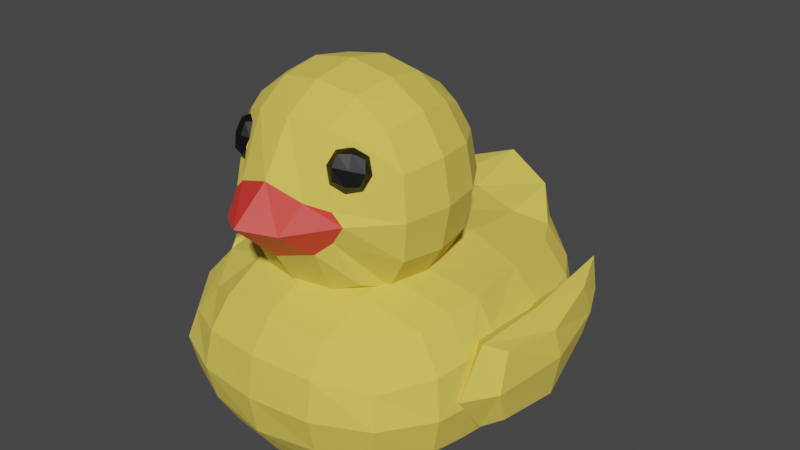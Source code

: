 # Source: DuckModel.blend  (saved by Blender 2.93.20; exported with 4.5.12 LTS)
import bpy
from mathutils import Matrix  # noqa: F401  (used for matrix-valued properties, if any)

bpy.ops.wm.read_factory_settings(use_empty=True)
scene = bpy.context.scene
scene.name = 'Scene'

# ---- collections
col_collection = bpy.data.collections.new('Collection'); scene.collection.children.link(col_collection)

# ---- materials (node trees are filled in below, after node groups)
mat_beak = bpy.data.materials.new('Beak')
mat_beak.use_transparent_shadow = False
mat_body = bpy.data.materials.new('Body')
mat_body.use_transparent_shadow = False
mat_eyes = bpy.data.materials.new('Eyes')
mat_eyes.use_transparent_shadow = False

# ---- material node trees
mat_beak.use_nodes = True; mat_beak.node_tree.nodes.clear()
_N = mat_beak.node_tree.nodes; _L = mat_beak.node_tree.links
n0 = _N.new('ShaderNodeOutputMaterial'); n0.name = 'Material Output'; n0.location = (300, 300)
n1 = _N.new('ShaderNodeBsdfPrincipled'); n1.name = 'Principled BSDF'; n1.location = (10, 300)
n1.distribution = 'GGX'
n1.subsurface_method = 'BURLEY'
n1.inputs[0].default_value = (0.8, 0.03943, 0.02925, 1.0)
n1.inputs[3].default_value = 1.45
n1.inputs[27].default_value = (0.0, 0.0, 0.0, 1.0)
n1.inputs[28].default_value = 1.0
_L.new(n1.outputs[0], n0.inputs[0])
n0.is_active_output = True
mat_body.use_nodes = True; mat_body.node_tree.nodes.clear()
_N = mat_body.node_tree.nodes; _L = mat_body.node_tree.links
n0 = _N.new('ShaderNodeBsdfPrincipled'); n0.name = 'Principled BSDF'; n0.location = (10, 300)
n0.distribution = 'GGX'
n0.subsurface_method = 'BURLEY'
n0.inputs[0].default_value = (0.8, 0.6189, 0.09161, 1.0)
n0.inputs[2].default_value = 1.0
n0.inputs[3].default_value = 1.45
n0.inputs[27].default_value = (0.0, 0.0, 0.0, 1.0)
n0.inputs[28].default_value = 1.0
n1 = _N.new('ShaderNodeOutputMaterial'); n1.name = 'Material Output'; n1.location = (300, 300)
_L.new(n0.outputs[0], n1.inputs[0])
n1.is_active_output = True
mat_eyes.use_nodes = True; mat_eyes.node_tree.nodes.clear()
_N = mat_eyes.node_tree.nodes; _L = mat_eyes.node_tree.links
n0 = _N.new('ShaderNodeBsdfPrincipled'); n0.name = 'Principled BSDF'; n0.location = (10, 300)
n0.distribution = 'GGX'
n0.subsurface_method = 'BURLEY'
n0.inputs[0].default_value = (0.0, 0.0, 0.0, 1.0)
n0.inputs[3].default_value = 1.45
n0.inputs[27].default_value = (0.0, 0.0, 0.0, 1.0)
n0.inputs[28].default_value = 1.0
n1 = _N.new('ShaderNodeOutputMaterial'); n1.name = 'Material Output'; n1.location = (300, 300)
_L.new(n0.outputs[0], n1.inputs[0])
n1.is_active_output = True

# ---- world
world_world = bpy.data.worlds.new('World'); scene.world = world_world
world_world.use_nodes = True; world_world.node_tree.nodes.clear()
_N = world_world.node_tree.nodes; _L = world_world.node_tree.links
n0 = _N.new('ShaderNodeOutputWorld'); n0.name = 'World Output'; n0.location = (300, 300)
n1 = _N.new('ShaderNodeBackground'); n1.name = 'Background'; n1.location = (10, 300)
n1.inputs[0].default_value = (0.05088, 0.05088, 0.05088, 1.0)
_L.new(n1.outputs[0], n0.inputs[0])
n0.is_active_output = True
world_world.color = (0.05088, 0.05088, 0.05088)
world_world.use_sun_shadow = False
world_world.sun_shadow_jitter_overblur = 0.0

# ---- meshes
me_cube_004 = bpy.data.meshes.new('Cube.004')
me_cube_004.from_pydata([(-0.5, -0.5, -0.5), (-0.4768, -0.4874, 0.507), (-0.5, 0.5, -0.5), (-0.5, 0.5, 0.5), (0.5, -0.5, -0.5), (0.4768, -0.4874, 0.507), (0.5, 0.5, -0.5), (0.5, 0.5, 0.5), (-0.5729, -0.2966, -0.5729), (-0.3983, -0.6545, -0.157), (-0.488, -0.6516, -0.01674), (-0.4015, -0.6563, 0.06678), (-0.5673, -0.3027, 0.5525), (-0.6096, -6.519e-09, 0.6096), (-0.5729, 0.2966, 0.5729), (-0.5729, 0.5729, 0.2966), (-0.6096, 0.6096, -2.794e-09), (-0.5729, 0.5729, -0.2966), (-0.2966, 0.5729, 0.5729), (-5.588e-09, 0.6096, 0.6096), (0.2966, 0.5729, 0.5729), (0.5729, 0.5729, 0.2966), (0.6096, 0.6096, -2.794e-09), (0.5729, 0.5729, -0.2966), (0.5729, 0.2966, 0.5729), (0.6096, -1.863e-09, 0.6096), (0.5673, -0.3027, 0.5525), (0.4015, -0.6563, 0.06678), (0.488, -0.6516, -0.01674), (0.3983, -0.6545, -0.157), (-0.2966, -0.5729, -0.5729), (0.2966, -0.5729, 0.5729), (-9.313e-10, -0.6096, 0.6096), (-0.2966, -0.5729, 0.5729), (-0.7255, -0.3328, -0.3162), (-0.7656, -0.3578, -0.01328), (-0.7184, -0.3315, 0.3034), (-0.7818, 1.024e-08, -0.3331), (-0.8395, -1.211e-08, 5.588e-09), (-0.7818, -5.588e-09, 0.3331), (-0.729, 0.3162, -0.3162), (-0.7818, 0.3331, 1.118e-08), (-0.729, 0.3162, 0.3162), (-0.3162, 0.729, -0.3162), (-0.3331, 0.7818, -9.313e-09), (-0.3162, 0.729, 0.3162), (2.515e-08, 0.7818, -0.3331), (9.313e-09, 0.8395, 4.657e-09), (-5.588e-09, 0.7818, 0.3331), (0.3162, 0.729, -0.3162), (0.3331, 0.7818, 7.451e-09), (0.3162, 0.729, 0.3162), (0.729, 0.3162, -0.3162), (0.7818, 0.3331, -9.313e-09), (0.729, 0.3162, 0.3162), (0.7818, -2.887e-08, -0.3331), (0.8395, -1.304e-08, 5.588e-09), (0.7818, 5.588e-09, 0.3331), (0.7255, -0.3328, -0.3162), (0.7656, -0.3578, -0.01328), (0.7184, -0.3315, 0.3034), (0.3011, -0.7292, -0.2447), (0.2315, -0.9771, -0.04172), (0.2777, -0.7866, 0.1392), (-2.515e-08, -0.7818, -0.3331), (-9.311e-09, -1.134, 0.0001437), (5.588e-09, -0.842, 0.2328), (-0.3011, -0.7292, -0.2447), (-0.2315, -0.9771, -0.04172), (-0.2777, -0.7866, 0.1392), (0.3162, 0.3162, 0.729), (1.118e-08, 0.3331, 0.7818), (-0.3162, 0.3162, 0.729), (0.3331, -2.142e-08, 0.7818), (-9.313e-10, -1.397e-08, 0.8395), (-0.3331, 1.863e-09, 0.7818), (0.3162, -0.3162, 0.729), (-1.676e-08, -0.3331, 0.7818), (-0.3162, -0.3162, 0.729), (-0.6873, -0.8207, -1.707), (-0.6777, -0.7397, -0.8447), (-0.6874, 1.545, -1.708), (-0.5624, 1.502, -0.7662), (0.7992, -0.8207, -1.707), (0.7896, -0.7397, -0.8447), (0.7992, 1.545, -1.708), (0.6743, 1.502, -0.7662), (-0.7958, 1.342, -1.775), (-0.8592, 0.03064, -1.805), (-0.7958, -0.5045, -1.775), (-0.7966, -0.8718, -1.492), (-0.8405, -0.914, -1.242), (-0.788, -0.8496, -1.018), (-0.843, -0.4349, -0.7113), (-0.906, 0.1051, -0.6691), (-0.697, 1.263, -0.7673), (-0.753, 1.505, -0.9856), (-0.8163, 1.502, -1.252), (-0.7853, 1.572, -1.52), (0.4969, 1.618, -1.775), (0.05594, 1.655, -1.809), (-0.3851, 1.618, -1.775), (-0.3637, 1.745, -0.5643), (0.05594, 1.899, -0.4352), (0.4756, 1.745, -0.5643), (0.8649, 1.505, -0.9856), (0.9282, 1.502, -1.252), (0.8972, 1.572, -1.52), (0.9077, -0.5045, -1.775), (0.9711, 0.03064, -1.805), (0.9077, 1.342, -1.775), (0.8089, 1.263, -0.7673), (1.018, 0.1051, -0.6691), (0.9549, -0.4349, -0.7113), (0.8999, -0.8496, -1.018), (0.9524, -0.914, -1.242), (0.9085, -0.8718, -1.492), (-0.3851, -0.8939, -1.775), (0.05594, -0.9305, -1.809), (0.4969, -0.8939, -1.775), (0.5037, -0.8829, -0.7315), (0.05594, -0.9319, -0.6938), (-0.3918, -0.8829, -0.7315), (-1.028, -0.524, -1.537), (-1.09, -0.5454, -1.247), (-1.04, -0.505, -0.9498), (-1.118, 0.04643, -1.55), (-1.016, 1.321, -1.535), (-1.044, 1.208, -1.239), (-0.9254, 1.218, -0.975), (-0.4141, 1.774, -1.537), (-0.4291, 1.828, -1.238), (-0.378, 1.827, -0.8794), (0.05594, 1.827, -1.553), (0.05594, 1.935, -1.194), (0.05594, 2.02, -0.728), (0.5259, 1.774, -1.537), (0.541, 1.828, -1.238), (0.4899, 1.827, -0.8794), (1.128, 1.321, -1.535), (1.156, 1.208, -1.239), (1.037, 1.218, -0.975), (1.23, 0.04643, -1.55), (1.14, -0.524, -1.537), (1.202, -0.5454, -1.247), (1.152, -0.505, -0.9498), (0.5354, -1.035, -1.524), (0.5512, -1.103, -1.244), (0.5272, -1.045, -0.9516), (0.05594, -1.103, -1.553), (0.05594, -1.16, -1.244), (0.05594, -1.103, -0.9346), (-0.4235, -1.035, -1.524), (-0.4393, -1.103, -1.244), (-0.4153, -1.045, -0.9516), (-0.4141, 1.361, -1.962), (0.05594, 1.378, -1.962), (0.5259, 1.361, -1.962), (-0.4393, 0.0004501, -1.941), (0.05594, 0.0003905, -1.941), (0.5512, 0.0004501, -1.941), (-0.4141, -0.5242, -1.932), (0.05594, -0.5408, -1.932), (0.5259, -0.5242, -1.932), (0.4813, 1.303, -0.6445), (0.05594, 1.411, -0.5905), (-0.3694, 1.303, -0.6445), (0.5259, -0.524, -0.5673), (-0.4141, -0.524, -0.5673), (-0.823, -0.2522, -1.812), (-0.8747, -0.1723, -0.6726), (0.9349, -0.2522, -1.812), (0.9866, -0.1723, -0.6726), (-1.067, -0.262, -1.556), (-1.083, -0.2304, -0.9286), (1.179, -0.262, -1.556), (1.195, -0.2304, -0.9286), (-0.4267, -0.2615, -1.937), (0.05594, -0.27, -1.936), (0.5386, -0.2615, -1.937), (-0.823, 0.671, -1.792), (-0.823, 0.671, -0.6951), (0.9349, 0.671, -1.792), (0.9349, 0.671, -0.6951), (-1.067, 0.6807, -1.545), (1.179, 0.6807, -1.545), (-0.4267, 0.6806, -1.951), (0.05594, 0.6892, -1.951), (0.5386, 0.6806, -1.951), (0.5386, 0.6806, -0.5432), (0.05594, 0.6868, -0.4976), (-0.4267, 0.6806, -0.5432), (-0.2812, -0.5748, -0.5748), (-0.2969, -0.5702, -0.5746), (-0.5729, 0.2968, -0.5728), (-0.573, 0.2967, -0.5728), (-0.5727, 0.2972, -0.5727), (-0.5647, -0.2973, -0.578), (-0.3051, -0.5645, -0.5729), (-0.6273, 1.889e-09, -0.5811), (-0.6215, 0.04103, -0.5772), (-0.5766, -0.2667, -0.5766), (-0.5861, -0.2301, -0.5732), (-0.614, -0.06915, -0.5802), (-0.3001, 0.6002, -0.5281), (-0.4017, 0.5352, -0.5352), (0.3495, 0.5729, -0.5201), (0.3009, 0.6069, -0.5171), (0.4287, 0.5257, -0.5253), (0.4292, 0.5254, -0.5254), (-0.4162, -0.4786, -0.5588), (-0.3633, -0.5258, -0.562), (0.05594, 0.6687, -0.4967), (0.04402, 0.6702, -0.4981), (1.944e-08, 0.6763, -0.5025), (0.5321, 0.4106, -0.5321), (0.544, 0.39, -0.5325), (0.5893, 0.2987, -0.546), (-0.4299, 0.5072, -0.5368), (0.5891, -0.3005, -0.5457), (0.5587, -0.3257, -0.5391), (0.5441, -0.3772, -0.5441), (0.647, -1.939e-08, -0.5496), (0.4614, -0.4614, -0.5481), (0.38, -0.5293, -0.5521), (0.5323, -0.3925, -0.5427), (0.6108, -0.2067, -0.541), (0.6027, -0.2492, -0.5403), (-0.4635, 0.4635, -0.5455), (0.6216, 0.1231, -0.5507), (0.6437, 0.02082, -0.5482), (0.3322, -0.5602, -0.5602), (0.2968, -0.5774, -0.5636), (-1.406e-08, -0.6354, -0.5681), (-0.03482, -0.6234, -0.5674), (0.05594, -0.6303, -0.5584), (0.2854, -0.5809, -0.5638), (0.4215, -0.6691, 0.2919), (0.4149, -0.6057, 0.4571), (0.5649, -0.5703, 0.2597), (0.5584, -0.5069, 0.425), (0.3791, -0.6518, 0.2628), (0.4085, -0.6559, 0.3812), (0.3711, -0.5746, 0.4643), (0.554, -0.5314, 0.2236), (0.546, -0.4542, 0.4251), (0.5834, -0.5355, 0.342), (0.4999, -0.6343, 0.2609), (0.4919, -0.557, 0.4623), (0.3421, -0.6359, 0.3709), (0.583, -0.4701, 0.3169), (0.5085, -0.6118, 0.3683), (0.4681, -0.6062, 0.2052), (-0.4215, -0.6691, 0.2919), (-0.4149, -0.6057, 0.4571), (-0.5649, -0.5703, 0.2597), (-0.5584, -0.5069, 0.425), (-0.3791, -0.6518, 0.2628), (-0.4085, -0.6559, 0.3812), (-0.554, -0.5314, 0.2236), (-0.546, -0.4542, 0.4251), (-0.5834, -0.5355, 0.342), (-0.4999, -0.6343, 0.2609), (-0.4919, -0.557, 0.4623), (-0.583, -0.4701, 0.3169), (-0.5085, -0.6118, 0.3683), (-0.4681, -0.6062, 0.2052), (0.3802, -0.5572, 0.458), (0.3684, -0.5649, 0.4553), (0.4313, -0.5222, 0.4771), (-0.4211, -0.6029, 0.2319), (-0.3781, -0.6472, 0.2628), (0.56, -0.4632, 0.3134), (0.5449, -0.4859, 0.2718), (-0.429, -0.5946, 0.2276), (-0.4434, -0.5657, 0.2196), (-0.4558, -0.5404, 0.2261), (0.4599, -0.5045, 0.481), (-0.453, -0.5461, 0.2252), (-0.5038, -0.437, 0.396), (-0.5038, -0.437, 0.3953), (-0.4761, -0.49, 0.4703), (0.5266, -0.5119, 0.2281), (-0.4711, -0.5001, 0.4738), (0.5134, -0.4709, 0.4462), (0.5419, -0.4525, 0.4222), (0.543, -0.4538, 0.413), (-0.3735, -0.6494, 0.2792), (-0.3447, -0.6369, 0.3684), (-0.37, -0.6478, 0.3099), (-0.5123, -0.5017, 0.2304), (-0.5133, -0.4991, 0.2343), (-0.5265, -0.4531, 0.3082), (-0.5202, -0.4506, 0.3209), (-0.3436, -0.6363, 0.3712), (-0.5112, -0.4446, 0.3443), (-0.3716, -0.5755, 0.4633), (-0.3717, -0.575, 0.4642), (0.429, -0.5946, 0.2276), (0.4109, -0.6022, 0.2378), (0.4514, -0.5787, 0.215), (0.4942, -0.5401, 0.2245), (-0.4626, -0.5089, 0.4794), (-0.4617, -0.51, 0.4792), (-0.4497, -0.5181, 0.4782), (0.3712, -0.618, 0.2628), (0.342, -0.6073, 0.36), (0.35, -0.5925, 0.3957), (0.3611, -0.6125, 0.303), (1.176, 1.037, -0.894), (1.37, -0.02554, -1.444), (1.37, -0.02554, -0.894), (1.302, 1.059, -1.313), (1.302, 1.037, -0.894), (1.172, 1.154, -1.169), (1.239, 1.175, -1.373), (1.239, 1.254, -0.7497), (1.306, 1.154, -1.169), (1.399, 0.5059, -1.504), (1.399, 0.5059, -0.9734), (1.399, -0.142, -1.169), (1.239, -0.142, -1.504), (1.239, -0.142, -0.8338), (1.239, 1.321, -1.065), (1.459, 0.5059, -1.169), (1.239, -0.3864, -1.169), (1.239, 0.5059, -1.631), (1.239, 0.5059, -0.8469), (-1.064, 1.059, -1.313), (-1.064, 1.037, -0.894), (-1.258, -0.02554, -1.444), (-1.258, -0.02554, -0.894), (-1.19, 1.059, -1.313), (-1.19, 1.037, -0.894), (-1.06, 1.154, -1.169), (-1.127, 1.175, -1.373), (-1.127, 1.254, -0.7497), (-1.194, 1.154, -1.169), (-1.287, 0.5059, -1.504), (-1.287, 0.5059, -0.9734), (-1.287, -0.142, -1.169), (-1.127, -0.142, -1.504), (-1.127, -0.142, -0.8338), (-1.127, 1.321, -1.065), (-1.347, 0.5059, -1.169), (-1.127, -0.3864, -1.169), (-1.127, 0.5059, -1.631), (-1.127, 0.5059, -0.8469), (1.181, 1.08, -1.293), (-1.099, -0.1476, -1.436), (-1.123, -0.2675, -1.324), (1.182, 1.071, -1.319), (1.165, 0.0823, -0.8711), (1.159, 0.02568, -0.8725), (-1.054, 1.084, -1.205), (-1.062, 1.097, -1.255), (-1.062, 1.11, -1.235), (1.197, -0.1583, -0.9274), (1.155, -0.06737, -0.8724), (-1.059, 1.015, -1.328), (-1.098, -0.1159, -1.491), (-1.099, -0.142, -1.444), (-1.12, 0.04639, -1.534), (-1.108, -0.04413, -1.504), (-1.046, 1.041, -1.169), (1.239, -0.3401, -1.233), (1.244, -0.3265, -1.243), (1.239, -0.3084, -1.276), (-1.1, -0.2413, -1.016), (-1.085, -0.1583, -0.9274), (1.211, -0.2413, -1.016), (-1.064, 1.11, -1.24), (1.232, 0.04639, -1.534), (1.231, 0.02475, -1.529), (-1.079, 0.6819, -1.501), (1.22, -0.3325, -1.128), (1.22, -0.142, -1.465), (1.235, -0.2675, -1.324), (1.224, -0.06249, -1.504), (1.217, -0.1219, -1.494), (-1.032, 0.836, -0.9982), (-1.039, 0.9499, -1.111), (-1.127, -0.3396, -1.233), (-1.132, -0.3265, -1.243), (-1.127, -0.3039, -1.282), (1.223, -0.3612, -1.169), (1.221, -0.3462, -1.147), (-1.127, -0.3039, -1.282), (-1.025, 0.8114, -0.9559), (-1.106, -0.328, -1.125), (-1.11, -0.3593, -1.169), (-1.047, -0.07045, -0.8708), (-1.053, 0.0823, -0.8711), (1.197, 0.8723, -1.42), (1.199, 0.9838, -1.38), (-1.014, 0.7479, -0.9272), (-1.011, 0.7112, -0.912), (-1.021, 0.6753, -0.9094), (-1.015, 0.7678, -0.9343), (1.191, 0.6819, -1.501), (1.187, 0.5775, -1.546), (1.174, 0.5059, -1.566), (1.186, 0.6299, -1.52), (1.137, 0.8114, -0.9559), (1.128, 0.7712, -0.9338), (1.124, 0.713, -0.9115), (1.133, 0.6753, -0.9094), (1.145, 0.8435, -0.9943), (1.16, 1.049, -1.152), (-1.075, 0.5775, -1.546), (-1.062, 0.5059, -1.565), (1.218, 0.1972, -1.549), (1.174, 1.111, -1.234), (1.176, 1.11, -1.24), (1.167, 1.093, -1.2), (1.162, 1.069, -1.169), (-1.119, 0.07231, -1.538), (-1.106, 0.1972, -1.549), (-1.042, 0.5059, -0.9146), (1.147, 0.5923, -0.9084), (1.157, 0.5059, -0.9117), (-1.041, 0.1874, -0.881), (-1.043, 0.1637, -0.8773), (1.16, 0.1827, -0.8756)], [], [(34, 35, 38, 37), (35, 36, 39, 38), (37, 38, 41, 40), (38, 39, 42, 41), (0, 9, 34, 8), (9, 10, 35, 34), (10, 11, 36, 35), (281, 283, 1, 12, 36, 11, 274, 275, 278, 276, 290, 291, 292, 293, 295, 280, 279), (36, 12, 13, 39), (39, 13, 14, 42), (42, 14, 3, 15), (41, 42, 15, 16), (40, 41, 16, 17), (195, 40, 17, 2, 196, 194), (37, 40, 195, 200, 199), (34, 37, 199, 203, 202, 201, 8), (43, 44, 47, 46), (44, 45, 48, 47), (46, 47, 50, 49), (47, 48, 51, 50), (205, 2, 17, 43, 204), (17, 16, 44, 43), (16, 15, 45, 44), (15, 3, 18, 45), (45, 18, 19, 48), (48, 19, 20, 51), (51, 20, 7, 21), (50, 51, 21, 22), (49, 50, 22, 23), (49, 23, 6, 209, 208, 206, 207), (46, 49, 207, 212, 213, 214), (43, 46, 214, 204), (52, 53, 56, 55), (53, 54, 57, 56), (55, 56, 59, 58), (56, 57, 60, 59), (215, 6, 23, 52, 217, 216), (23, 22, 53, 52), (22, 21, 54, 53), (21, 7, 24, 54), (54, 24, 25, 57), (57, 25, 26, 60), (298, 27, 60, 26, 5, 277, 284, 285, 286, 272, 273, 282, 301, 300), (59, 60, 27, 28), (58, 59, 28, 29), (58, 29, 4, 221, 220, 219), (55, 58, 219, 227, 226, 222), (229, 217, 52, 55, 222, 230), (61, 62, 65, 64), (62, 63, 66, 65), (64, 65, 68, 67), (65, 66, 69, 68), (231, 4, 29, 61, 232), (29, 28, 62, 61), (28, 27, 63, 62), (277, 5, 31, 63, 27, 298, 299, 305, 308, 306, 307, 268, 267, 269), (63, 31, 32, 66), (66, 32, 33, 69), (11, 69, 33, 1, 283, 302, 303, 304, 297, 296, 294, 288, 289, 287, 271, 270, 274), (68, 69, 11, 10), (67, 68, 10, 9), (30, 67, 9, 0), (64, 67, 30, 192, 234, 233), (236, 232, 61, 64, 233, 235), (2, 205, 218, 228, 196), (215, 209, 6), (225, 221, 4, 231, 224, 223), (30, 193, 192), (30, 0, 8, 197, 210, 211, 198, 193), (8, 201, 197), (70, 71, 74, 73), (71, 72, 75, 74), (73, 74, 77, 76), (74, 75, 78, 77), (7, 20, 70, 24), (20, 19, 71, 70), (19, 18, 72, 71), (18, 3, 14, 72), (72, 14, 13, 75), (75, 13, 12, 78), (78, 12, 1, 33), (77, 78, 33, 32), (76, 77, 32, 31), (26, 76, 31, 5), (25, 73, 76, 26), (24, 70, 73, 25), (126, 173, 350, 349, 361, 360, 363, 362), (369, 368, 174), (128, 127, 184, 374, 359, 355, 371), (380, 388, 129, 128, 371, 356, 354, 364, 381), (79, 90, 123, 89), (90, 91, 124, 123), (91, 92, 125, 124), (92, 80, 93, 125), (174, 170, 94, 392, 391, 369), (181, 95, 129, 388, 398, 395, 396, 397), (129, 95, 82, 96), (128, 129, 96, 97), (127, 128, 97, 98), (87, 127, 98, 81), (180, 184, 127, 87), (169, 173, 126, 88), (130, 131, 134, 133), (131, 132, 135, 134), (133, 134, 137, 136), (134, 135, 138, 137), (81, 98, 130, 101), (98, 97, 131, 130), (97, 96, 132, 131), (96, 82, 102, 132), (132, 102, 103, 135), (135, 103, 104, 138), (138, 104, 86, 105), (137, 138, 105, 106), (136, 137, 106, 107), (99, 136, 107, 85), (100, 133, 136, 99), (101, 130, 133, 100), (185, 399, 402, 400), (372, 142, 411), (366, 144, 143, 175, 377, 367), (370, 176, 145, 144, 366, 365, 385, 386, 375), (85, 107, 139, 110), (107, 106, 140, 139), (106, 105, 141, 140), (105, 86, 111, 141), (406, 183, 112, 352, 423, 420, 419), (176, 172, 113, 145), (145, 113, 84, 114), (144, 145, 114, 115), (143, 144, 115, 116), (108, 143, 116, 83), (171, 175, 143, 108), (411, 142, 109, 182, 185, 400, 401), (146, 147, 150, 149), (147, 148, 151, 150), (149, 150, 153, 152), (150, 151, 154, 153), (83, 116, 146, 119), (116, 115, 147, 146), (115, 114, 148, 147), (114, 84, 120, 148), (148, 120, 121, 151), (151, 121, 122, 154), (154, 122, 80, 92), (153, 154, 92, 91), (152, 153, 91, 90), (117, 152, 90, 79), (118, 149, 152, 117), (119, 146, 149, 118), (186, 187, 159, 158), (187, 188, 160, 159), (177, 178, 162, 161), (178, 179, 163, 162), (81, 101, 155, 87), (101, 100, 156, 155), (100, 99, 157, 156), (99, 85, 110, 157), (188, 182, 109, 160), (179, 171, 108, 163), (163, 108, 83, 119), (162, 163, 119, 118), (161, 162, 118, 117), (89, 161, 117, 79), (169, 177, 161, 89), (180, 186, 158, 88), (189, 190, 212, 207, 206, 208, 209, 215, 216), (212, 190, 191, 218, 205, 204, 214, 213), (223, 224, 167, 225), (168, 211, 210), (86, 104, 164, 111), (104, 103, 165, 164), (103, 102, 166, 165), (102, 82, 95, 166), (228, 218, 191, 181, 94, 200, 195, 194, 196), (170, 93, 168, 210, 197, 201, 202), (168, 93, 80, 122), (198, 211, 168, 122, 121, 235, 233, 234, 192, 193), (235, 121, 120, 167, 224, 231, 232, 236), (113, 167, 120, 84), (225, 167, 113, 172, 227, 219, 220, 221), (229, 230, 112, 183, 189, 216, 217), (226, 227, 172, 112, 230, 222), (94, 170, 202, 203, 199, 200), (88, 158, 177, 169), (160, 109, 171, 179), (159, 160, 179, 178), (158, 159, 178, 177), (109, 142, 175, 171), (352, 112, 172, 176, 357, 358, 353), (176, 370, 357), (175, 142, 372, 373, 378, 379, 376, 377), (89, 123, 173, 169), (125, 93, 170, 174), (382, 383, 124, 125, 174, 368, 389, 390), (173, 123, 124, 383, 387, 384, 350), (111, 164, 189, 183), (166, 95, 181, 191), (165, 166, 191, 190), (164, 165, 190, 189), (87, 155, 186, 180), (157, 110, 182, 188), (156, 157, 188, 187), (155, 156, 187, 186), (110, 139, 185, 182), (403, 141, 111, 183, 406, 405, 404), (140, 141, 403, 407, 408, 415, 414, 412, 413), (399, 185, 139, 140, 413, 348, 351, 394, 393), (410, 409, 184, 180, 88, 126, 417), (94, 181, 397, 418, 421, 422, 392), (416, 417, 126, 362), (409, 374, 184), (237, 242, 249, 241), (242, 238, 243, 249), (249, 243, 268, 307, 306), (305, 241, 249, 306, 308), (250, 244, 282, 273, 272), (285, 245, 250, 272, 286), (250, 245, 240, 246), (244, 250, 246, 239), (239, 246, 251, 247), (246, 240, 248, 251), (251, 248, 238, 242), (247, 251, 242, 237), (300, 252, 241, 305, 299, 298), (282, 244, 252, 300, 301), (252, 244, 239, 247), (241, 252, 247, 237), (284, 245, 285), (243, 269, 267, 268), (243, 238, 248, 277, 269), (277, 248, 240, 245, 284), (288, 294, 258, 253, 257, 287, 289), (296, 297, 254, 258, 294), (287, 257, 271), (290, 259, 264, 292, 291), (264, 260, 279, 280, 295, 293, 292), (264, 261, 256, 260), (259, 255, 261, 264), (255, 262, 265, 261), (261, 265, 263, 256), (265, 258, 254, 263), (262, 253, 258, 265), (270, 271, 257, 266, 275, 274), (275, 266, 259, 290, 276, 278), (266, 262, 255, 259), (257, 253, 262, 266), (260, 281, 279), (302, 263, 254, 297, 304, 303), (260, 256, 263, 302, 283, 281), (403, 404, 309, 314, 415, 408, 407), (415, 314, 412, 414), (314, 323, 315, 351, 348, 413, 412), (314, 309, 316, 323), (323, 316, 313, 317), (315, 323, 317, 312), (312, 317, 324, 318), (317, 313, 319, 324), (324, 319, 311, 320), (318, 324, 320, 310), (367, 321, 310, 320, 325, 365, 366), (320, 311, 322, 325), (325, 322, 358, 357, 370, 375, 386, 385), (385, 365, 325), (321, 367, 377, 376, 379), (315, 326, 401, 400, 402, 399, 393, 394, 351), (315, 312, 318, 326), (326, 318, 310, 321), (401, 326, 321, 379, 378, 373, 372, 411), (313, 316, 327, 319), (419, 420, 327, 316, 309, 404, 405, 406), (353, 358, 322, 327, 420, 423, 352), (319, 327, 322, 311), (329, 398, 388, 380, 381, 364, 334), (356, 334, 364, 354), (359, 328, 355), (355, 328, 335, 343, 334, 356, 371), (334, 343, 336, 329), (343, 337, 333, 336), (335, 332, 337, 343), (332, 338, 344, 337), (337, 344, 339, 333), (344, 340, 331, 339), (338, 330, 340, 344), (345, 340, 330, 341, 384, 387, 383, 382), (340, 345, 342, 331), (342, 345, 390, 389, 368, 369, 391), (390, 345, 382), (341, 360, 361, 349, 350, 384), (409, 410, 346, 335, 328, 359, 374), (335, 346, 338, 332), (346, 341, 330, 338), (363, 360, 341, 346, 410, 417, 416, 362), (333, 339, 347, 336), (398, 329, 336, 347, 418, 397, 396, 395), (418, 347, 342, 391, 392, 422, 421), (339, 331, 342, 347)])
me_cube_004.polygons.foreach_set('material_index', [1, 1, 1, 1, 1, 1, 1, 1, 1, 1, 1, 1, 1, 1, 1, 1, 1, 1, 1, 1, 1, 1, 1, 1, 1, 1, 1, 1, 1, 1, 1, 1, 1, 1, 1, 1, 1, 1, 1, 1, 1, 1, 1, 1, 1, 1, 1, 1, 0, 0, 0, 0, 1, 0, 0, 1, 1, 1, 1, 0, 0, 1, 1, 1, 1, 1, 1, 1, 1, 1, 1, 1, 1, 1, 1, 1, 1, 1, 1, 1, 1, 1, 1, 1, 1, 1, 1, 1, 1, 1, 1, 1, 1, 1, 1, 1, 1, 1, 1, 1, 1, 1, 1, 1, 1, 1, 1, 1, 1, 1, 1, 1, 1, 1, 1, 1, 1, 1, 1, 1, 1, 1, 1, 1, 1, 1, 1, 1, 1, 1, 1, 1, 1, 1, 1, 1, 1, 1, 1, 1, 1, 1, 1, 1, 1, 1, 1, 1, 1, 1, 1, 1, 1, 1, 1, 1, 1, 1, 1, 1, 1, 1, 1, 1, 1, 1, 1, 1, 1, 1, 1, 1, 1, 1, 1, 1, 1, 1, 1, 1, 1, 1, 1, 1, 1, 1, 1, 1, 1, 1, 1, 1, 1, 1, 1, 1, 1, 1, 1, 1, 1, 1, 1, 1, 1, 1, 1, 1, 1, 1, 1, 1, 2, 2, 2, 2, 2, 2, 2, 2, 2, 2, 2, 2, 2, 2, 2, 2, 2, 2, 2, 2, 2, 2, 1, 2, 2, 2, 2, 2, 2, 2, 2, 2, 2, 2, 2, 2, 2, 2, 1, 1, 1, 1, 1, 1, 1, 1, 1, 1, 1, 1, 1, 1, 1, 1, 1, 1, 1, 1, 1, 1, 1, 1, 1, 1, 1, 1, 1, 1, 1, 1, 1, 1, 1, 1, 1, 1, 1, 1, 1, 1, 1, 1, 1, 1, 1])
_uv = me_cube_004.uv_layers.new(name='UVMap')
_uv.uv.foreach_set('vector', [0.4375, 0.0625, 0.5, 0.0625, 0.5, 0.125, 0.4375, 0.125, 0.5, 0.0625, 0.5625, 0.0625, 0.5625, 0.125, 0.5, 0.125, 0.4375, 0.125, 0.5, 0.125, 0.5, 0.1875, 0.4375, 0.1875, 0.5, 0.125, 0.5625, 0.125, 0.5625, 0.1875, 0.5, 0.1875, 0.375, 0.0, 0.4375, 0.0, 0.4375, 0.0625, 0.375, 0.0625, 0.4375, 0.0, 0.5, 0.0, 0.5, 0.0625, 0.4375, 0.0625, 0.5, 0.0, 0.5625, 0.0, 0.5625, 0.0625, 0.5, 0.0625, 0.6191, 0.00282, 0.6203, 0.0, 0.625, 0.0, 0.625, 0.0625, 0.5625, 0.0625, 0.5625, 0.0, 0.5853, 0.0, 0.5818, 0.006064, 0.5813, 0.009344, 0.5811, 0.01036, 0.5753, 0.0223, 0.5758, 0.02254, 0.5861, 0.02645, 0.5888, 0.02536, 0.5936, 0.02385, 0.603, 0.02161, 0.6031, 0.02159, 0.5625, 0.0625, 0.625, 0.0625, 0.625, 0.125, 0.5625, 0.125, 0.5625, 0.125, 0.625, 0.125, 0.625, 0.1875, 0.5625, 0.1875, 0.5625, 0.1875, 0.625, 0.1875, 0.625, 0.25, 0.5625, 0.25, 0.5, 0.1875, 0.5625, 0.1875, 0.5625, 0.25, 0.5, 0.25, 0.4375, 0.1875, 0.5, 0.1875, 0.5, 0.25, 0.4375, 0.25, 0.375, 0.1875, 0.4375, 0.1875, 0.4375, 0.25, 0.375, 0.25, 0.375, 0.1877, 0.375, 0.1875, 0.4375, 0.125, 0.4375, 0.1875, 0.375, 0.1875, 0.3813, 0.1335, 0.3814, 0.125, 0.4375, 0.0625, 0.4375, 0.125, 0.3814, 0.125, 0.3799, 0.1106, 0.3769, 0.07667, 0.375, 0.0688, 0.375, 0.0625, 0.4375, 0.3125, 0.5, 0.3125, 0.5, 0.375, 0.4375, 0.375, 0.5, 0.3125, 0.5625, 0.3125, 0.5625, 0.375, 0.5, 0.375, 0.4375, 0.375, 0.5, 0.375, 0.5, 0.4375, 0.4375, 0.4375, 0.5, 0.375, 0.5625, 0.375, 0.5625, 0.4375, 0.5, 0.4375, 0.375, 0.2802, 0.375, 0.25, 0.4375, 0.25, 0.4375, 0.3125, 0.3859, 0.3125, 0.4375, 0.25, 0.5, 0.25, 0.5, 0.3125, 0.4375, 0.3125, 0.5, 0.25, 0.5625, 0.25, 0.5625, 0.3125, 0.5, 0.3125, 0.5625, 0.25, 0.625, 0.25, 0.625, 0.3125, 0.5625, 0.3125, 0.5625, 0.3125, 0.625, 0.3125, 0.625, 0.375, 0.5625, 0.375, 0.5625, 0.375, 0.625, 0.375, 0.625, 0.4375, 0.5625, 0.4375, 0.5625, 0.4375, 0.625, 0.4375, 0.625, 0.5, 0.5625, 0.5, 0.5, 0.4375, 0.5625, 0.4375, 0.5625, 0.5, 0.5, 0.5, 0.4375, 0.4375, 0.5, 0.4375, 0.5, 0.5, 0.4375, 0.5, 0.4375, 0.4375, 0.4375, 0.5, 0.375, 0.5, 0.375, 0.4782, 0.3751, 0.4781, 0.3839, 0.4525, 0.3886, 0.4375, 0.4375, 0.375, 0.4375, 0.4375, 0.3886, 0.4375, 0.3993, 0.3865, 0.3993, 0.384, 0.3992, 0.375, 0.4375, 0.3125, 0.4375, 0.375, 0.3992, 0.375, 0.3859, 0.3125, 0.4375, 0.5625, 0.5, 0.5625, 0.5, 0.625, 0.4375, 0.625, 0.5, 0.5625, 0.5625, 0.5625, 0.5625, 0.625, 0.5, 0.625, 0.4375, 0.625, 0.5, 0.625, 0.5, 0.6875, 0.4375, 0.6875, 0.5, 0.625, 0.5625, 0.625, 0.5625, 0.6875, 0.5, 0.6875, 0.375, 0.5275, 0.375, 0.5, 0.4375, 0.5, 0.4375, 0.5625, 0.3816, 0.5625, 0.377, 0.5342, 0.4375, 0.5, 0.5, 0.5, 0.5, 0.5625, 0.4375, 0.5625, 0.5, 0.5, 0.5625, 0.5, 0.5625, 0.5625, 0.5, 0.5625, 0.5625, 0.5, 0.625, 0.5, 0.625, 0.5625, 0.5625, 0.5625, 0.5625, 0.5625, 0.625, 0.5625, 0.625, 0.625, 0.5625, 0.625, 0.5625, 0.625, 0.625, 0.625, 0.625, 0.6875, 0.5625, 0.6875, 0.5853, 0.75, 0.5625, 0.75, 0.5625, 0.6875, 0.625, 0.6875, 0.625, 0.75, 0.6203, 0.75, 0.6116, 0.7346, 0.6046, 0.725, 0.6029, 0.7247, 0.584, 0.7203, 0.5788, 0.7234, 0.5738, 0.7268, 0.5771, 0.7341, 0.5806, 0.744, 0.5, 0.6875, 0.5625, 0.6875, 0.5625, 0.75, 0.5, 0.75, 0.4375, 0.6875, 0.5, 0.6875, 0.5, 0.75, 0.4375, 0.75, 0.4375, 0.6875, 0.4375, 0.75, 0.375, 0.75, 0.375, 0.7122, 0.3792, 0.6979, 0.3816, 0.6875, 0.4375, 0.625, 0.4375, 0.6875, 0.3816, 0.6875, 0.3843, 0.6767, 0.3853, 0.6678, 0.3886, 0.625, 0.3852, 0.5994, 0.3816, 0.5625, 0.4375, 0.5625, 0.4375, 0.625, 0.3886, 0.625, 0.3884, 0.6207, 0.4375, 0.8125, 0.5, 0.8125, 0.5, 0.875, 0.4375, 0.875, 0.5, 0.8125, 0.5625, 0.8125, 0.5625, 0.875, 0.5, 0.875, 0.4375, 0.875, 0.5, 0.875, 0.5, 0.9375, 0.4375, 0.9375, 0.5, 0.875, 0.5625, 0.875, 0.5625, 0.9375, 0.5, 0.9375, 0.375, 0.8016, 0.375, 0.75, 0.4375, 0.75, 0.4375, 0.8125, 0.3768, 0.8125, 0.4375, 0.75, 0.5, 0.75, 0.5, 0.8125, 0.4375, 0.8125, 0.5, 0.75, 0.5625, 0.75, 0.5625, 0.8125, 0.5, 0.8125, 0.6203, 0.75, 0.625, 0.75, 0.625, 0.8125, 0.5625, 0.8125, 0.5625, 0.75, 0.5853, 0.75, 0.5859, 0.7568, 0.5874, 0.7719, 0.5923, 0.7775, 0.5989, 0.787, 0.6041, 0.7862, 0.6129, 0.783, 0.6138, 0.7792, 0.6204, 0.7561, 0.5625, 0.8125, 0.625, 0.8125, 0.625, 0.875, 0.5625, 0.875, 0.5625, 0.875, 0.625, 0.875, 0.625, 0.9375, 0.5625, 0.9375, 0.5625, 1.0, 0.5625, 0.9375, 0.625, 0.9375, 0.625, 1.0, 0.6203, 1.0, 0.6203, 0.996, 0.6202, 0.9956, 0.6195, 0.9915, 0.6134, 0.9652, 0.6133, 0.9651, 0.5987, 0.9572, 0.5984, 0.9576, 0.5913, 0.9678, 0.5877, 0.9715, 0.5859, 0.9747, 0.5853, 0.9962, 0.5853, 1.0, 0.5, 0.9375, 0.5625, 0.9375, 0.5625, 1.0, 0.5, 1.0, 0.4375, 0.9375, 0.5, 0.9375, 0.5, 1.0, 0.4375, 1.0, 0.375, 0.9375, 0.4375, 0.9375, 0.4375, 1.0, 0.375, 1.0, 0.4375, 0.875, 0.4375, 0.9375, 0.375, 0.9375, 0.375, 0.9342, 0.3829, 0.8825, 0.3844, 0.875, 0.3772, 0.8149, 0.3768, 0.8125, 0.4375, 0.8125, 0.4375, 0.875, 0.3844, 0.875, 0.3847, 0.8633, 0.125, 0.5, 0.1552, 0.5, 0.1478, 0.5053, 0.1407, 0.5157, 0.125, 0.5623, 0.375, 0.5275, 0.3532, 0.5, 0.375, 0.5, 0.3732, 0.7166, 0.375, 0.7122, 0.375, 0.75, 0.3234, 0.75, 0.3373, 0.7461, 0.3585, 0.7335, 0.1875, 0.75, 0.1875, 0.7493, 0.1908, 0.75, 0.1875, 0.75, 0.125, 0.75, 0.125, 0.6875, 0.127, 0.6875, 0.1536, 0.7355, 0.168, 0.7438, 0.1851, 0.7486, 0.1875, 0.7493, 0.125, 0.6875, 0.125, 0.6812, 0.127, 0.6875, 0.6875, 0.5625, 0.75, 0.5625, 0.75, 0.625, 0.6875, 0.625, 0.75, 0.5625, 0.8125, 0.5625, 0.8125, 0.625, 0.75, 0.625, 0.6875, 0.625, 0.75, 0.625, 0.75, 0.6875, 0.6875, 0.6875, 0.75, 0.625, 0.8125, 0.625, 0.8125, 0.6875, 0.75, 0.6875, 0.625, 0.5, 0.6875, 0.5, 0.6875, 0.5625, 0.625, 0.5625, 0.6875, 0.5, 0.75, 0.5, 0.75, 0.5625, 0.6875, 0.5625, 0.75, 0.5, 0.8125, 0.5, 0.8125, 0.5625, 0.75, 0.5625, 0.8125, 0.5, 0.875, 0.5, 0.875, 0.5625, 0.8125, 0.5625, 0.8125, 0.5625, 0.875, 0.5625, 0.875, 0.625, 0.8125, 0.625, 0.8125, 0.625, 0.875, 0.625, 0.875, 0.6875, 0.8125, 0.6875, 0.8125, 0.6875, 0.875, 0.6875, 0.875, 0.75, 0.8125, 0.75, 0.75, 0.6875, 0.8125, 0.6875, 0.8125, 0.75, 0.75, 0.75, 0.6875, 0.6875, 0.75, 0.6875, 0.75, 0.75, 0.6875, 0.75, 0.625, 0.6875, 0.6875, 0.6875, 0.6875, 0.75, 0.625, 0.75, 0.625, 0.625, 0.6875, 0.625, 0.6875, 0.6875, 0.625, 0.6875, 0.625, 0.5625, 0.6875, 0.5625, 0.6875, 0.625, 0.625, 0.625, 0.4375, 0.125, 0.4375, 0.09375, 0.4838, 0.09375, 0.4605, 0.1054, 0.4589, 0.106, 0.4497, 0.1086, 0.4469, 0.1159, 0.4408, 0.125, 0.5625, 0.1011, 0.545, 0.09375, 0.5625, 0.09375, 0.5, 0.1875, 0.4375, 0.1875, 0.4375, 0.1563, 0.4466, 0.1563, 0.4814, 0.175, 0.4969, 0.1807, 0.5, 0.1816, 0.5535, 0.1654, 0.5625, 0.1641, 0.5625, 0.1875, 0.5, 0.1875, 0.5, 0.1816, 0.501, 0.1816, 0.5081, 0.18, 0.5165, 0.1775, 0.5297, 0.1721, 0.375, 0.0, 0.4375, 0.0, 0.4375, 0.0625, 0.375, 0.0625, 0.4375, 0.0, 0.5, 0.0, 0.5, 0.0625, 0.4375, 0.0625, 0.5, 0.0, 0.5625, 0.0, 0.5625, 0.0625, 0.5, 0.0625, 0.5625, 0.0, 0.625, 0.0, 0.625, 0.0625, 0.5625, 0.0625, 0.5625, 0.09375, 0.625, 0.09375, 0.625, 0.125, 0.5754, 0.125, 0.5757, 0.1091, 0.5625, 0.1011, 0.625, 0.1563, 0.625, 0.1875, 0.5625, 0.1875, 0.5625, 0.1641, 0.5677, 0.1615, 0.5693, 0.1604, 0.5724, 0.1583, 0.5724, 0.1563, 0.5625, 0.1875, 0.625, 0.1875, 0.625, 0.25, 0.5625, 0.25, 0.5, 0.1875, 0.5625, 0.1875, 0.5625, 0.25, 0.5, 0.25, 0.4375, 0.1875, 0.5, 0.1875, 0.5, 0.25, 0.4375, 0.25, 0.375, 0.1875, 0.4375, 0.1875, 0.4375, 0.25, 0.375, 0.25, 0.375, 0.1563, 0.4375, 0.1563, 0.4375, 0.1875, 0.375, 0.1875, 0.375, 0.09375, 0.4375, 0.09375, 0.4375, 0.125, 0.375, 0.125, 0.4375, 0.3125, 0.5, 0.3125, 0.5, 0.375, 0.4375, 0.375, 0.5, 0.3125, 0.5625, 0.3125, 0.5625, 0.375, 0.5, 0.375, 0.4375, 0.375, 0.5, 0.375, 0.5, 0.4375, 0.4375, 0.4375, 0.5, 0.375, 0.5625, 0.375, 0.5625, 0.4375, 0.5, 0.4375, 0.375, 0.25, 0.4375, 0.25, 0.4375, 0.3125, 0.375, 0.3125, 0.4375, 0.25, 0.5, 0.25, 0.5, 0.3125, 0.4375, 0.3125, 0.5, 0.25, 0.5625, 0.25, 0.5625, 0.3125, 0.5, 0.3125, 0.5625, 0.25, 0.625, 0.25, 0.625, 0.3125, 0.5625, 0.3125, 0.5625, 0.3125, 0.625, 0.3125, 0.625, 0.375, 0.5625, 0.375, 0.5625, 0.375, 0.625, 0.375, 0.625, 0.4375, 0.5625, 0.4375, 0.5625, 0.4375, 0.625, 0.4375, 0.625, 0.5, 0.5625, 0.5, 0.5, 0.4375, 0.5625, 0.4375, 0.5625, 0.5, 0.5, 0.5, 0.4375, 0.4375, 0.5, 0.4375, 0.5, 0.5, 0.4375, 0.5, 0.375, 0.4375, 0.4375, 0.4375, 0.4375, 0.5, 0.375, 0.5, 0.375, 0.375, 0.4375, 0.375, 0.4375, 0.4375, 0.375, 0.4375, 0.375, 0.3125, 0.4375, 0.3125, 0.4375, 0.375, 0.375, 0.375, 0.4375, 0.5938, 0.4466, 0.5938, 0.4426, 0.5963, 0.4375, 0.5988, 0.4408, 0.625, 0.4375, 0.625, 0.4375, 0.6176, 0.5, 0.6627, 0.5, 0.6875, 0.4375, 0.6875, 0.4375, 0.6562, 0.4838, 0.6562, 0.4933, 0.6608, 0.545, 0.6562, 0.5625, 0.6562, 0.5625, 0.6875, 0.5, 0.6875, 0.5, 0.6627, 0.5022, 0.6644, 0.5153, 0.6677, 0.5196, 0.6663, 0.5234, 0.665, 0.375, 0.5, 0.4375, 0.5, 0.4375, 0.5625, 0.375, 0.5625, 0.4375, 0.5, 0.5, 0.5, 0.5, 0.5625, 0.4375, 0.5625, 0.5, 0.5, 0.5625, 0.5, 0.5625, 0.5625, 0.5, 0.5625, 0.5625, 0.5, 0.625, 0.5, 0.625, 0.5625, 0.5625, 0.5625, 0.5724, 0.5938, 0.625, 0.5938, 0.625, 0.625, 0.5754, 0.625, 0.5751, 0.6197, 0.5695, 0.6027, 0.571, 0.5982, 0.5625, 0.6562, 0.625, 0.6562, 0.625, 0.6875, 0.5625, 0.6875, 0.5625, 0.6875, 0.625, 0.6875, 0.625, 0.75, 0.5625, 0.75, 0.5, 0.6875, 0.5625, 0.6875, 0.5625, 0.75, 0.5, 0.75, 0.4375, 0.6875, 0.5, 0.6875, 0.5, 0.75, 0.4375, 0.75, 0.375, 0.6875, 0.4375, 0.6875, 0.4375, 0.75, 0.375, 0.75, 0.375, 0.6562, 0.4375, 0.6562, 0.4375, 0.6875, 0.375, 0.6875, 0.4375, 0.6176, 0.4375, 0.625, 0.375, 0.625, 0.375, 0.5938, 0.4375, 0.5938, 0.4375, 0.5988, 0.4327, 0.6023, 0.4375, 0.8125, 0.5, 0.8125, 0.5, 0.875, 0.4375, 0.875, 0.5, 0.8125, 0.5625, 0.8125, 0.5625, 0.875, 0.5, 0.875, 0.4375, 0.875, 0.5, 0.875, 0.5, 0.9375, 0.4375, 0.9375, 0.5, 0.875, 0.5625, 0.875, 0.5625, 0.9375, 0.5, 0.9375, 0.375, 0.75, 0.4375, 0.75, 0.4375, 0.8125, 0.375, 0.8125, 0.4375, 0.75, 0.5, 0.75, 0.5, 0.8125, 0.4375, 0.8125, 0.5, 0.75, 0.5625, 0.75, 0.5625, 0.8125, 0.5, 0.8125, 0.5625, 0.75, 0.625, 0.75, 0.625, 0.8125, 0.5625, 0.8125, 0.5625, 0.8125, 0.625, 0.8125, 0.625, 0.875, 0.5625, 0.875, 0.5625, 0.875, 0.625, 0.875, 0.625, 0.9375, 0.5625, 0.9375, 0.5625, 0.9375, 0.625, 0.9375, 0.625, 1.0, 0.5625, 1.0, 0.5, 0.9375, 0.5625, 0.9375, 0.5625, 1.0, 0.5, 1.0, 0.4375, 0.9375, 0.5, 0.9375, 0.5, 1.0, 0.4375, 1.0, 0.375, 0.9375, 0.4375, 0.9375, 0.4375, 1.0, 0.375, 1.0, 0.375, 0.875, 0.4375, 0.875, 0.4375, 0.9375, 0.375, 0.9375, 0.375, 0.8125, 0.4375, 0.8125, 0.4375, 0.875, 0.375, 0.875, 0.1875, 0.5938, 0.25, 0.5938, 0.25, 0.625, 0.1875, 0.625, 0.25, 0.5938, 0.3125, 0.5938, 0.3125, 0.625, 0.25, 0.625, 0.1875, 0.6562, 0.25, 0.6562, 0.25, 0.6875, 0.1875, 0.6875, 0.25, 0.6562, 0.3125, 0.6562, 0.3125, 0.6875, 0.25, 0.6875, 0.125, 0.5, 0.1875, 0.5, 0.1875, 0.5625, 0.125, 0.5625, 0.1875, 0.5, 0.25, 0.5, 0.25, 0.5625, 0.1875, 0.5625, 0.25, 0.5, 0.3125, 0.5, 0.3125, 0.5625, 0.25, 0.5625, 0.3125, 0.5, 0.375, 0.5, 0.375, 0.5625, 0.3125, 0.5625, 0.3125, 0.5938, 0.375, 0.5938, 0.375, 0.625, 0.3125, 0.625, 0.3125, 0.6562, 0.375, 0.6562, 0.375, 0.6875, 0.3125, 0.6875, 0.3125, 0.6875, 0.375, 0.6875, 0.375, 0.75, 0.3125, 0.75, 0.25, 0.6875, 0.3125, 0.6875, 0.3125, 0.75, 0.25, 0.75, 0.1875, 0.6875, 0.25, 0.6875, 0.25, 0.75, 0.1875, 0.75, 0.125, 0.6875, 0.1875, 0.6875, 0.1875, 0.75, 0.125, 0.75, 0.125, 0.6563, 0.1875, 0.6562, 0.1875, 0.6875, 0.125, 0.6875, 0.125, 0.5938, 0.1875, 0.5938, 0.1875, 0.625, 0.125, 0.625, 0.6875, 0.5938, 0.75, 0.5938, 0.75, 0.5946, 0.7184, 0.5973, 0.7121, 0.5988, 0.702, 0.6009, 0.7019, 0.6009, 0.689, 0.6061, 0.6875, 0.6071, 0.75, 0.5946, 0.75, 0.5938, 0.8125, 0.5938, 0.8125, 0.6017, 0.809, 0.6004, 0.796, 0.5975, 0.7572, 0.5942, 0.7515, 0.5945, 0.6964, 0.6798, 0.7069, 0.6875, 0.6875, 0.6875, 0.6875, 0.6718, 0.8125, 0.6875, 0.8058, 0.6875, 0.8125, 0.6821, 0.625, 0.5, 0.6875, 0.5, 0.6875, 0.5625, 0.625, 0.5625, 0.6875, 0.5, 0.75, 0.5, 0.75, 0.5625, 0.6875, 0.5625, 0.75, 0.5, 0.8125, 0.5, 0.8125, 0.5625, 0.75, 0.5625, 0.8125, 0.5, 0.875, 0.5, 0.875, 0.5625, 0.8125, 0.5625, 0.8173, 0.6038, 0.8125, 0.6017, 0.8125, 0.5938, 0.875, 0.5938, 0.875, 0.625, 0.8369, 0.625, 0.8321, 0.6122, 0.8321, 0.6122, 0.8321, 0.6122, 0.875, 0.6563, 0.875, 0.6875, 0.8125, 0.6875, 0.8125, 0.6821, 0.8324, 0.6639, 0.8338, 0.6605, 0.8347, 0.6563, 0.8125, 0.6875, 0.875, 0.6875, 0.875, 0.75, 0.8125, 0.75, 0.7982, 0.6937, 0.8058, 0.6875, 0.8125, 0.6875, 0.8125, 0.75, 0.75, 0.75, 0.75, 0.7018, 0.7576, 0.7032, 0.7623, 0.7016, 0.7951, 0.6953, 0.7972, 0.6946, 0.75, 0.7018, 0.75, 0.75, 0.6875, 0.75, 0.6875, 0.6875, 0.7069, 0.6875, 0.7131, 0.6924, 0.7178, 0.695, 0.7193, 0.6955, 0.625, 0.6875, 0.6875, 0.6875, 0.6875, 0.75, 0.625, 0.75, 0.6875, 0.6718, 0.6875, 0.6875, 0.625, 0.6875, 0.625, 0.6562, 0.6786, 0.6562, 0.68, 0.6621, 0.6842, 0.6644, 0.6859, 0.6703, 0.6773, 0.6199, 0.6751, 0.625, 0.625, 0.625, 0.625, 0.5938, 0.6875, 0.5938, 0.6875, 0.6071, 0.6812, 0.6115, 0.6778, 0.6513, 0.6786, 0.6562, 0.625, 0.6562, 0.625, 0.625, 0.6751, 0.625, 0.6745, 0.6276, 0.875, 0.625, 0.875, 0.6563, 0.8347, 0.6562, 0.8371, 0.6378, 0.8382, 0.63, 0.8369, 0.625, 0.125, 0.625, 0.1875, 0.625, 0.1875, 0.6562, 0.125, 0.6563, 0.3125, 0.625, 0.375, 0.625, 0.375, 0.6562, 0.3125, 0.6562, 0.25, 0.625, 0.3125, 0.625, 0.3125, 0.6562, 0.25, 0.6562, 0.1875, 0.625, 0.25, 0.625, 0.25, 0.6562, 0.1875, 0.6562, 0.375, 0.625, 0.4375, 0.625, 0.4375, 0.6562, 0.375, 0.6562, 0.5754, 0.625, 0.625, 0.625, 0.625, 0.6562, 0.5625, 0.6562, 0.5625, 0.6489, 0.5759, 0.6406, 0.5757, 0.631, 0.5625, 0.6562, 0.545, 0.6562, 0.5625, 0.6489, 0.4375, 0.6562, 0.4375, 0.625, 0.4408, 0.625, 0.4418, 0.6272, 0.4472, 0.6359, 0.4494, 0.6419, 0.4553, 0.6439, 0.4838, 0.6562, 0.375, 0.0625, 0.4375, 0.0625, 0.4375, 0.09375, 0.375, 0.09375, 0.5625, 0.0625, 0.625, 0.0625, 0.625, 0.09375, 0.5625, 0.09375, 0.5021, 0.08565, 0.5, 0.08729, 0.5, 0.0625, 0.5625, 0.0625, 0.5625, 0.09375, 0.545, 0.09375, 0.5241, 0.08538, 0.5153, 0.08246, 0.4375, 0.09375, 0.4375, 0.0625, 0.5, 0.0625, 0.5, 0.08729, 0.4921, 0.08971, 0.492, 0.08971, 0.4838, 0.09375, 0.625, 0.5625, 0.6875, 0.5625, 0.6875, 0.5938, 0.625, 0.5938, 0.8125, 0.5625, 0.875, 0.5625, 0.875, 0.5938, 0.8125, 0.5938, 0.75, 0.5625, 0.8125, 0.5625, 0.8125, 0.5938, 0.75, 0.5938, 0.6875, 0.5625, 0.75, 0.5625, 0.75, 0.5938, 0.6875, 0.5938, 0.125, 0.5625, 0.1875, 0.5625, 0.1875, 0.5938, 0.125, 0.5938, 0.3125, 0.5625, 0.375, 0.5625, 0.375, 0.5938, 0.3125, 0.5938, 0.25, 0.5625, 0.3125, 0.5625, 0.3125, 0.5938, 0.25, 0.5938, 0.1875, 0.5625, 0.25, 0.5625, 0.25, 0.5938, 0.1875, 0.5938, 0.375, 0.5625, 0.4375, 0.5625, 0.4375, 0.5938, 0.375, 0.5938, 0.5625, 0.5859, 0.5625, 0.5625, 0.625, 0.5625, 0.625, 0.5938, 0.5724, 0.5938, 0.5724, 0.5916, 0.5676, 0.5883, 0.5, 0.5625, 0.5625, 0.5625, 0.5625, 0.5859, 0.5541, 0.5842, 0.5196, 0.5722, 0.5159, 0.571, 0.5088, 0.5695, 0.5013, 0.5684, 0.5, 0.5684, 0.4466, 0.5938, 0.4375, 0.5938, 0.4375, 0.5625, 0.5, 0.5625, 0.5, 0.5684, 0.4892, 0.5709, 0.4838, 0.5719, 0.4716, 0.5775, 0.4632, 0.5838, 0.4327, 0.1477, 0.4375, 0.1512, 0.4375, 0.1563, 0.375, 0.1563, 0.375, 0.125, 0.4375, 0.125, 0.4375, 0.1324, 0.625, 0.125, 0.625, 0.1563, 0.5724, 0.1563, 0.5695, 0.1473, 0.5751, 0.1306, 0.5755, 0.1293, 0.5754, 0.125, 0.44, 0.1263, 0.4375, 0.1324, 0.4375, 0.125, 0.4408, 0.125, 0.4375, 0.1512, 0.4466, 0.1563, 0.4375, 0.1563, 0.375, 0.0, 0.5, 0.0, 0.5, 0.125, 0.375, 0.125, 0.5, 0.0, 0.625, 0.0, 0.625, 0.125, 0.5, 0.125, 0.5, 0.125, 0.625, 0.125, 0.625, 0.1561, 0.5471, 0.1709, 0.5, 0.1796, 0.375, 0.2051, 0.375, 0.125, 0.5, 0.125, 0.5, 0.1796, 0.4274, 0.195, 0.5, 0.625, 0.375, 0.625, 0.375, 0.5466, 0.442, 0.5683, 0.5, 0.5817, 0.625, 0.6129, 0.625, 0.625, 0.5, 0.625, 0.5, 0.5817, 0.6149, 0.6091, 0.5, 0.625, 0.625, 0.625, 0.625, 0.75, 0.5, 0.75, 0.375, 0.625, 0.5, 0.625, 0.5, 0.75, 0.375, 0.75, 0.375, 0.75, 0.5, 0.75, 0.5, 0.875, 0.375, 0.875, 0.5, 0.75, 0.625, 0.75, 0.625, 0.875, 0.5, 0.875, 0.5, 0.875, 0.625, 0.875, 0.625, 1.0, 0.5, 1.0, 0.375, 0.875, 0.5, 0.875, 0.5, 1.0, 0.375, 1.0, 0.25, 0.5649, 0.25, 0.625, 0.125, 0.625, 0.125, 0.5449, 0.1869, 0.5632, 0.2134, 0.5691, 0.375, 0.5466, 0.375, 0.625, 0.25, 0.625, 0.25, 0.5649, 0.3212, 0.5536, 0.25, 0.625, 0.375, 0.625, 0.375, 0.75, 0.25, 0.75, 0.125, 0.625, 0.25, 0.625, 0.25, 0.75, 0.125, 0.75, 0.6709, 0.625, 0.625, 0.625, 0.625, 0.6129, 0.875, 0.625, 0.7875, 0.625, 0.8582, 0.599, 0.875, 0.5939, 0.875, 0.625, 0.875, 0.75, 0.75, 0.75, 0.75, 0.6353, 0.7875, 0.625, 0.75, 0.6353, 0.75, 0.75, 0.625, 0.75, 0.625, 0.625, 0.6709, 0.625, 0.4967, 0.1218, 0.5, 0.1222, 0.5, 0.0, 0.375, 0.0, 0.375, 0.125, 0.394, 0.125, 0.4264, 0.1101, 0.6238, 0.1231, 0.625, 0.1232, 0.625, 0.0, 0.5, 0.0, 0.5, 0.1222, 0.394, 0.125, 0.375, 0.125, 0.375, 0.136, 0.375, 0.5057, 0.375, 0.625, 0.5, 0.625, 0.5, 0.5184, 0.3815, 0.5067, 0.5, 0.625, 0.625, 0.625, 0.625, 0.5003, 0.6241, 0.5, 0.5527, 0.5, 0.518, 0.5116, 0.5, 0.5184, 0.5, 0.625, 0.5, 0.75, 0.625, 0.75, 0.625, 0.625, 0.375, 0.625, 0.375, 0.75, 0.5, 0.75, 0.5, 0.625, 0.375, 0.75, 0.375, 0.875, 0.5, 0.875, 0.5, 0.75, 0.5, 0.75, 0.5, 0.875, 0.625, 0.875, 0.625, 0.75, 0.5, 0.875, 0.5, 1.0, 0.625, 1.0, 0.625, 0.875, 0.375, 0.875, 0.375, 1.0, 0.5, 1.0, 0.5, 0.875, 0.1992, 0.5755, 0.125, 0.614, 0.125, 0.625, 0.25, 0.625, 0.25, 0.5365, 0.2134, 0.5691, 0.25, 0.5365, 0.25, 0.625, 0.375, 0.625, 0.375, 0.5057, 0.282, 0.5095, 0.2743, 0.5159, 0.25, 0.625, 0.25, 0.75, 0.375, 0.75, 0.375, 0.625, 0.125, 0.625, 0.125, 0.75, 0.25, 0.75, 0.25, 0.625, 0.625, 0.625, 0.7232, 0.625, 0.625, 0.5003, 0.75, 0.6449, 0.75, 0.75, 0.875, 0.75, 0.875, 0.6268, 0.7682, 0.6426, 0.7516, 0.6454, 0.625, 0.625, 0.625, 0.75, 0.75, 0.75, 0.75, 0.6449, 0.7347, 0.6381, 0.7232, 0.625, 0.6106, 0.1955, 0.625, 0.1874, 0.625, 0.25, 0.5, 0.25, 0.5, 0.2336, 0.5079, 0.231, 0.5891, 0.2008, 0.5, 0.2336, 0.5, 0.25, 0.4434, 0.25, 0.4744, 0.2418, 0.5, 0.25, 0.5, 0.375, 0.375, 0.375, 0.375, 0.2629, 0.3938, 0.2588, 0.4384, 0.2531, 0.4434, 0.25, 0.5, 0.25, 0.625, 0.25, 0.625, 0.375, 0.5, 0.375, 0.5, 0.375, 0.625, 0.375, 0.625, 0.5, 0.5, 0.5, 0.375, 0.375, 0.5, 0.375, 0.5, 0.5, 0.375, 0.5, 0.375, 0.5, 0.5, 0.5, 0.5, 0.625, 0.375, 0.625, 0.5, 0.5, 0.625, 0.5, 0.625, 0.625, 0.5, 0.625, 0.5, 0.625, 0.625, 0.625, 0.625, 0.75, 0.5, 0.75, 0.375, 0.625, 0.5, 0.625, 0.5, 0.75, 0.375, 0.75, 0.4601, 0.875, 0.375, 0.875, 0.375, 0.75, 0.5, 0.75, 0.5, 0.875, 0.4763, 0.875, 0.4723, 0.8714, 0.5, 0.75, 0.625, 0.75, 0.625, 0.875, 0.5, 0.875, 0.5, 0.875, 0.625, 0.875, 0.625, 0.9551, 0.5945, 0.9121, 0.5581, 0.8973, 0.5153, 0.8897, 0.5083, 0.8887, 0.5, 0.8879, 0.5, 0.8879, 0.4763, 0.875, 0.5, 0.875, 0.375, 0.875, 0.4601, 0.875, 0.4421, 0.8785, 0.3866, 0.8931, 0.375, 0.8965, 0.25, 0.5, 0.25, 0.625, 0.1857, 0.625, 0.1946, 0.6103, 0.1895, 0.5994, 0.1912, 0.5886, 0.1825, 0.5481, 0.1779, 0.5248, 0.1379, 0.5, 0.25, 0.5, 0.375, 0.5, 0.375, 0.625, 0.25, 0.625, 0.25, 0.625, 0.375, 0.625, 0.375, 0.75, 0.25, 0.75, 0.1857, 0.625, 0.25, 0.625, 0.25, 0.75, 0.2285, 0.75, 0.2335, 0.7376, 0.242, 0.7191, 0.2421, 0.7149, 0.2279, 0.6869, 0.625, 0.5, 0.75, 0.5, 0.75, 0.625, 0.625, 0.625, 0.8274, 0.6067, 0.8141, 0.625, 0.75, 0.625, 0.75, 0.5, 0.875, 0.5, 0.875, 0.5626, 0.8587, 0.5777, 0.8469, 0.5874, 0.8236, 0.7296, 0.8301, 0.75, 0.75, 0.75, 0.75, 0.625, 0.8141, 0.625, 0.8171, 0.695, 0.8161, 0.7163, 0.625, 0.625, 0.75, 0.625, 0.75, 0.75, 0.625, 0.75, 0.625, 0.25, 0.625, 0.1866, 0.6106, 0.1955, 0.5875, 0.1989, 0.5283, 0.2146, 0.5, 0.2282, 0.5, 0.25, 0.4423, 0.25, 0.5, 0.25, 0.5, 0.2282, 0.4705, 0.2405, 0.375, 0.2401, 0.375, 0.25, 0.4256, 0.25, 0.4256, 0.25, 0.375, 0.25, 0.375, 0.375, 0.5, 0.375, 0.5, 0.25, 0.4423, 0.25, 0.4384, 0.2531, 0.5, 0.25, 0.5, 0.375, 0.625, 0.375, 0.625, 0.25, 0.5, 0.375, 0.5, 0.5, 0.625, 0.5, 0.625, 0.375, 0.375, 0.375, 0.375, 0.5, 0.5, 0.5, 0.5, 0.375, 0.375, 0.5, 0.375, 0.625, 0.5, 0.625, 0.5, 0.5, 0.5, 0.5, 0.5, 0.625, 0.625, 0.625, 0.625, 0.5, 0.5, 0.625, 0.5, 0.75, 0.625, 0.75, 0.625, 0.625, 0.375, 0.625, 0.375, 0.75, 0.5, 0.75, 0.5, 0.625, 0.5, 0.875, 0.5, 0.75, 0.375, 0.75, 0.375, 0.875, 0.4578, 0.875, 0.4578, 0.875, 0.4723, 0.8714, 0.4761, 0.875, 0.5, 0.75, 0.5, 0.875, 0.625, 0.875, 0.625, 0.75, 0.625, 0.875, 0.5, 0.875, 0.5, 0.8888, 0.5166, 0.891, 0.5581, 0.8973, 0.5945, 0.9121, 0.625, 0.9518, 0.5, 0.8888, 0.5, 0.875, 0.4761, 0.875, 0.375, 0.875, 0.375, 0.903, 0.393, 0.9025, 0.3961, 0.9024, 0.4421, 0.8785, 0.4578, 0.875, 0.1946, 0.6103, 0.1854, 0.625, 0.25, 0.625, 0.25, 0.5, 0.125, 0.5, 0.125, 0.5099, 0.1912, 0.5886, 0.25, 0.5, 0.25, 0.625, 0.375, 0.625, 0.375, 0.5, 0.25, 0.625, 0.25, 0.75, 0.375, 0.75, 0.375, 0.625, 0.2297, 0.7347, 0.222, 0.75, 0.25, 0.75, 0.25, 0.625, 0.1854, 0.625, 0.2279, 0.6869, 0.2415, 0.7099, 0.2421, 0.7149, 0.625, 0.5, 0.625, 0.625, 0.75, 0.625, 0.75, 0.5, 0.875, 0.5634, 0.875, 0.5, 0.75, 0.5, 0.75, 0.625, 0.8169, 0.625, 0.8469, 0.5874, 0.8589, 0.5781, 0.8696, 0.5687, 0.8169, 0.625, 0.75, 0.625, 0.75, 0.75, 0.8268, 0.75, 0.8161, 0.7163, 0.8218, 0.6996, 0.8228, 0.6946, 0.625, 0.625, 0.625, 0.75, 0.75, 0.75, 0.75, 0.625])
me_cube_004.materials.append(mat_beak)
me_cube_004.materials.append(mat_body)
me_cube_004.materials.append(mat_eyes)
me_cube_004.use_remesh_fix_poles = True
me_cube_004.use_remesh_preserve_attributes = False
me_cube_004.use_mirror_x = True
me_cube_004.update()

# ---- objects
ob_empty = bpy.data.objects.new('Empty', None)
ob_empty_001 = bpy.data.objects.new('Empty.001', None)
ob_duck = bpy.data.objects.new('Duck', me_cube_004)

# ---- transforms, parenting, visibility, modifiers, constraints
ob_empty.location = (5.689, 22.34, 1.325)
ob_empty.rotation_euler = (1.571, -0.0, -0.0)
ob_empty.empty_display_type = 'IMAGE'
ob_empty.empty_display_size = 18.85
ob_empty.empty_image_offset = (-0.4854, -0.4854)
ob_empty_001.location = (-19.65, 0.01902, 1.317)
ob_empty_001.rotation_euler = (1.571, -0.0, 1.571)
ob_empty_001.empty_display_type = 'IMAGE'
ob_empty_001.empty_display_size = 18.85
ob_empty_001.empty_image_offset = (-0.4854, -0.4854)
ob_duck.location = (0.0, 0.0, 3.404)
ob_duck.scale = (1.718, 1.718, 1.718)
ob_duck.use_mesh_mirror_x = True

# ---- collection membership
col_collection.objects.link(ob_empty)
col_collection.objects.link(ob_empty_001)
col_collection.objects.link(ob_duck)

# ---- scene / render settings (as saved in the file)
scene.frame_start = 1; scene.frame_end = 250; scene.frame_set(1)
scene.render.engine = 'BLENDER_EEVEE_NEXT'
scene.cycles.use_denoising = False
scene.cycles.samples = 128
scene.cycles.sampling_pattern = 'TABULATED_SOBOL'
scene.cycles.use_adaptive_sampling = False
scene.cycles.use_light_tree = False
scene.view_settings.view_transform = 'Filmic'
bpy.context.view_layer.update()

# ---- added for rendering (the .blend has no active camera and no usable light): camera, sun
cam_auto = bpy.data.cameras.new('AutoCamera')
cam_auto.lens = 50.0
cam_auto.sensor_width = 36.0
cam_auto.clip_end = 1000.0
ob_auto_camera = bpy.data.objects.new('AutoCamera', cam_auto)
scene.collection.objects.link(ob_auto_camera)
ob_auto_camera.location = (8.17477, -8.95606, 8.90242)
ob_auto_camera.rotation_euler = (1.09748, -7.21219e-08, 0.694738)
scene.camera = ob_auto_camera
light_auto_sun = bpy.data.lights.new('AutoSun', 'SUN')
light_auto_sun.energy = 3.0
light_auto_sun.angle = 0.0523599
ob_auto_sun = bpy.data.objects.new('AutoSun', light_auto_sun)
scene.collection.objects.link(ob_auto_sun)
ob_auto_sun.rotation_euler = (0.872665, 0.174533, 0.523599)
bpy.context.view_layer.update()
